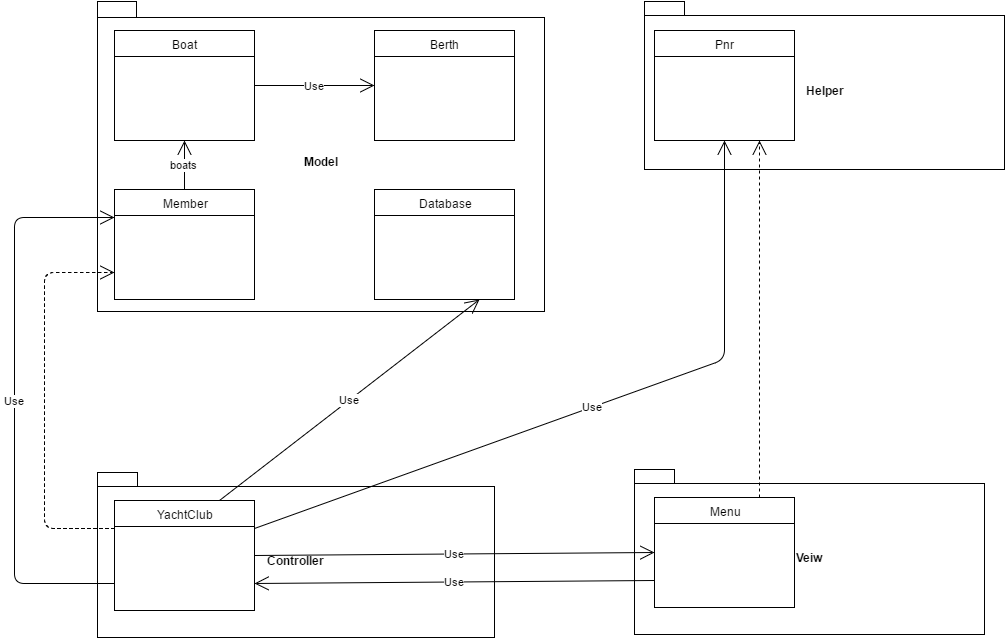

The diagram above was exported from draw.io. Its source (the exported page's mxGraphModel, read from the mxfile embedded in the PNG):
<mxGraphModel dx="1872" dy="652" grid="1" gridSize="10" guides="1" tooltips="1" connect="1" arrows="1" fold="1" page="1" pageScale="1" pageWidth="826" pageHeight="1169" background="#ffffff" math="0" shadow="0">
  <root>
    <mxCell id="0" />
    <mxCell id="1" parent="0" />
    <mxCell id="37" value="Model" style="shape=folder;fontStyle=1;spacingTop=10;tabWidth=39;tabHeight=16;tabPosition=left;html=1;" vertex="1" parent="1">
      <mxGeometry x="43" y="12" width="447" height="310" as="geometry" />
    </mxCell>
    <mxCell id="38" value="Veiw" style="shape=folder;fontStyle=1;spacingTop=10;tabWidth=40;tabHeight=14;tabPosition=left;html=1;" vertex="1" parent="1">
      <mxGeometry x="580" y="480" width="350" height="165" as="geometry" />
    </mxCell>
    <mxCell id="36" value="Helper" style="shape=folder;fontStyle=1;spacingTop=10;tabWidth=40;tabHeight=14;tabPosition=left;html=1;" vertex="1" parent="1">
      <mxGeometry x="590" y="12" width="360" height="168" as="geometry" />
    </mxCell>
    <mxCell id="34" value="Controller" style="shape=folder;fontStyle=1;spacingTop=10;tabWidth=40;tabHeight=14;tabPosition=left;html=1;" vertex="1" parent="1">
      <mxGeometry x="43" y="483" width="397" height="165" as="geometry" />
    </mxCell>
    <mxCell id="2" value="YachtClub" style="swimlane;html=1;fontStyle=0;childLayout=stackLayout;horizontal=1;startSize=26;fillColor=none;horizontalStack=0;resizeParent=1;resizeLast=0;collapsible=1;marginBottom=0;swimlaneFillColor=#ffffff;" vertex="1" parent="1">
      <mxGeometry x="60" y="511" width="140" height="110" as="geometry" />
    </mxCell>
    <mxCell id="6" value="Pnr" style="swimlane;html=1;fontStyle=0;childLayout=stackLayout;horizontal=1;startSize=26;fillColor=none;horizontalStack=0;resizeParent=1;resizeLast=0;collapsible=1;marginBottom=0;swimlaneFillColor=#ffffff;" vertex="1" parent="1">
      <mxGeometry x="600" y="41" width="140" height="110" as="geometry" />
    </mxCell>
    <mxCell id="10" value="Berth" style="swimlane;html=1;fontStyle=0;childLayout=stackLayout;horizontal=1;startSize=26;fillColor=none;horizontalStack=0;resizeParent=1;resizeLast=0;collapsible=1;marginBottom=0;swimlaneFillColor=#ffffff;" vertex="1" parent="1">
      <mxGeometry x="320" y="41" width="140" height="110" as="geometry" />
    </mxCell>
    <mxCell id="14" value="Boat" style="swimlane;html=1;fontStyle=0;childLayout=stackLayout;horizontal=1;startSize=26;fillColor=none;horizontalStack=0;resizeParent=1;resizeLast=0;collapsible=1;marginBottom=0;swimlaneFillColor=#ffffff;" vertex="1" parent="1">
      <mxGeometry x="60" y="41" width="140" height="110" as="geometry" />
    </mxCell>
    <mxCell id="18" value="Database" style="swimlane;html=1;fontStyle=0;childLayout=stackLayout;horizontal=1;startSize=26;fillColor=none;horizontalStack=0;resizeParent=1;resizeLast=0;collapsible=1;marginBottom=0;swimlaneFillColor=#ffffff;" vertex="1" parent="1">
      <mxGeometry x="320" y="200" width="140" height="110" as="geometry" />
    </mxCell>
    <mxCell id="22" value="Member" style="swimlane;html=1;fontStyle=0;childLayout=stackLayout;horizontal=1;startSize=26;fillColor=none;horizontalStack=0;resizeParent=1;resizeLast=0;collapsible=1;marginBottom=0;swimlaneFillColor=#ffffff;" vertex="1" parent="1">
      <mxGeometry x="60" y="200" width="140" height="110" as="geometry" />
    </mxCell>
    <mxCell id="26" value="Menu" style="swimlane;html=1;fontStyle=0;childLayout=stackLayout;horizontal=1;startSize=26;fillColor=none;horizontalStack=0;resizeParent=1;resizeLast=0;collapsible=1;marginBottom=0;swimlaneFillColor=#ffffff;" vertex="1" parent="1">
      <mxGeometry x="600" y="508" width="140" height="110" as="geometry" />
    </mxCell>
    <mxCell id="39" value="Use" style="endArrow=open;endSize=12;html=1;exitX=0;exitY=0.75;entryX=1;entryY=0.75;" edge="1" parent="1" source="26" target="2">
      <mxGeometry width="160" relative="1" as="geometry">
        <mxPoint x="440" y="420" as="sourcePoint" />
        <mxPoint x="600" y="420" as="targetPoint" />
      </mxGeometry>
    </mxCell>
    <mxCell id="40" value="Use" style="endArrow=open;endSize=12;html=1;exitX=1;exitY=0.5;entryX=0;entryY=0.5;" edge="1" parent="1" source="2" target="26">
      <mxGeometry width="160" relative="1" as="geometry">
        <mxPoint x="220" y="420" as="sourcePoint" />
        <mxPoint x="380" y="420" as="targetPoint" />
      </mxGeometry>
    </mxCell>
    <mxCell id="41" value="Use" style="endArrow=open;endSize=12;html=1;exitX=0.75;exitY=0;entryX=0.75;entryY=1;" edge="1" parent="1" source="2" target="18">
      <mxGeometry width="160" relative="1" as="geometry">
        <mxPoint x="260" y="400" as="sourcePoint" />
        <mxPoint x="420" y="400" as="targetPoint" />
      </mxGeometry>
    </mxCell>
    <mxCell id="42" value="" style="endArrow=open;endSize=12;dashed=1;html=1;exitX=0;exitY=0.25;entryX=0;entryY=0.75;" edge="1" parent="1" source="2" target="22">
      <mxGeometry x="0.0556" y="-120" width="160" relative="1" as="geometry">
        <mxPoint x="-40" y="390" as="sourcePoint" />
        <mxPoint x="-50" y="190" as="targetPoint" />
        <Array as="points">
          <mxPoint x="-10" y="539" />
          <mxPoint x="-10" y="283" />
        </Array>
        <mxPoint as="offset" />
      </mxGeometry>
    </mxCell>
    <mxCell id="43" value="Use" style="endArrow=open;endSize=12;html=1;exitX=0;exitY=0.75;entryX=0;entryY=0.25;" edge="1" parent="1" source="2" target="22">
      <mxGeometry width="160" relative="1" as="geometry">
        <mxPoint x="-180" y="420" as="sourcePoint" />
        <mxPoint x="-40" y="240" as="targetPoint" />
        <Array as="points">
          <mxPoint x="-40" y="594" />
          <mxPoint x="-40" y="228" />
        </Array>
      </mxGeometry>
    </mxCell>
    <mxCell id="44" value="Use" style="endArrow=open;endSize=12;html=1;exitX=1;exitY=0.25;entryX=0.5;entryY=1;" edge="1" parent="1" source="2" target="6">
      <mxGeometry width="160" relative="1" as="geometry">
        <mxPoint x="410" y="410" as="sourcePoint" />
        <mxPoint x="570" y="410" as="targetPoint" />
        <Array as="points">
          <mxPoint x="670" y="370" />
        </Array>
      </mxGeometry>
    </mxCell>
    <mxCell id="47" value="boats" style="endArrow=open;endSize=12;html=1;exitX=0.5;exitY=0;entryX=0.5;entryY=1;" edge="1" parent="1" source="22" target="14">
      <mxGeometry width="160" relative="1" as="geometry">
        <mxPoint x="-130" y="110" as="sourcePoint" />
        <mxPoint x="30" y="110" as="targetPoint" />
      </mxGeometry>
    </mxCell>
    <mxCell id="48" value="Use" style="endArrow=open;endSize=12;html=1;exitX=1;exitY=0.5;entryX=0;entryY=0.5;" edge="1" parent="1" source="14" target="10">
      <mxGeometry width="160" relative="1" as="geometry">
        <mxPoint x="-130" y="90" as="sourcePoint" />
        <mxPoint x="30" y="90" as="targetPoint" />
      </mxGeometry>
    </mxCell>
    <mxCell id="52" value="" style="endArrow=open;endSize=12;dashed=1;html=1;exitX=0.75;exitY=0;entryX=0.75;entryY=1;" edge="1" parent="1" source="26" target="6">
      <mxGeometry x="0.1092" y="-125" width="160" relative="1" as="geometry">
        <mxPoint x="810" y="360" as="sourcePoint" />
        <mxPoint x="970" y="360" as="targetPoint" />
        <mxPoint as="offset" />
      </mxGeometry>
    </mxCell>
  </root>
</mxGraphModel>